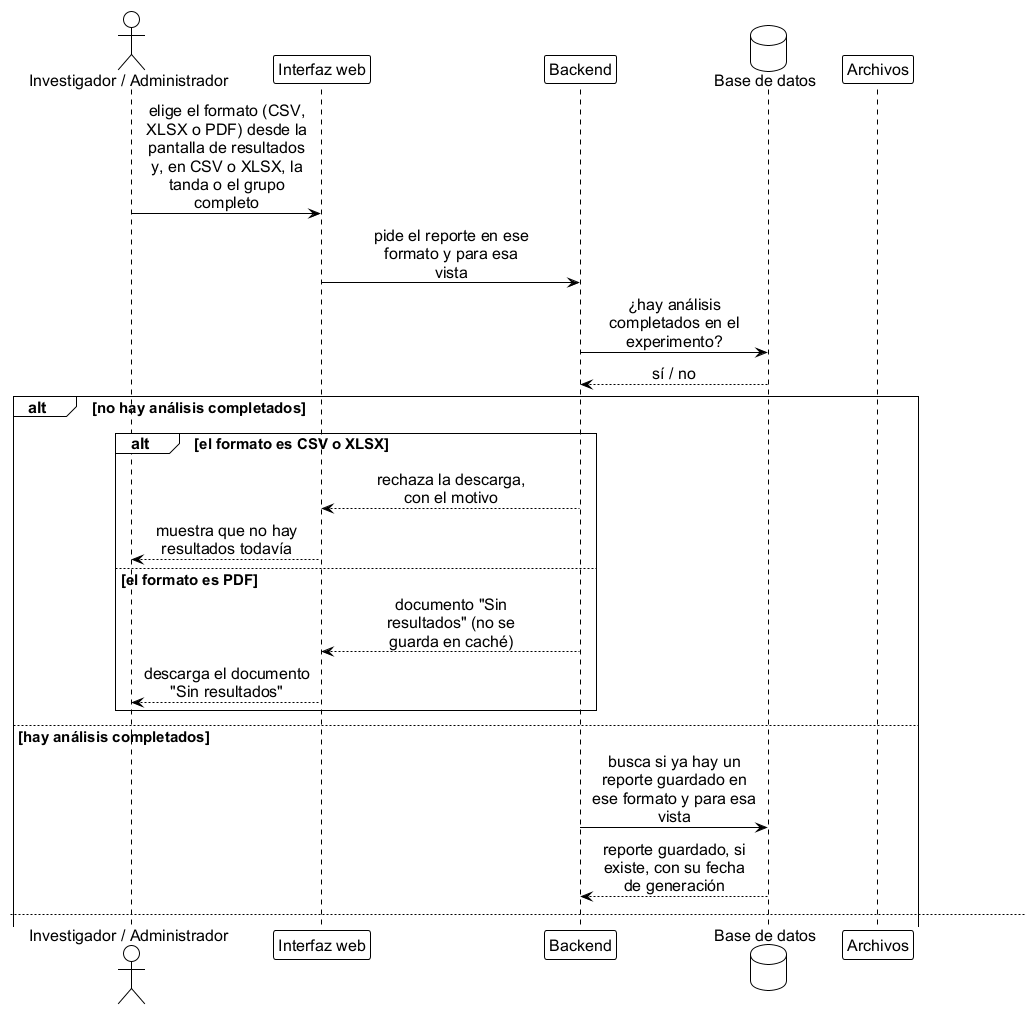

The diagram above was rendered by PlantUML. Its source (embedded in the PNG):
@startuml seq_descarga_reportes
' ================================================================
'  Secuencia - Descarga de reportes (CSV, XLSX o PDF)
'  Base de datos FST | TT 2026-B066 | ESCOM-IPN
'  Frausto Robles Angel Ali . Rodriguez Verdin Sandoval Vanesa
' ----------------------------------------------------------------
'  Cubre CU-15 "Descargar reporte" y RF-22, RF-31.
'
'  Que se descarga:
'  - CSV y XLSX: la vista que el investigador tiene abierta, por grupo
'    o por tanda. Datos por espécimen y por minuto (tiempo, nado
'    activo, inmovilidad, escalamiento, conducta activa y "Sin ver",
'    con la media, la desviación estándar y la varianza de esa vista).
'  - PDF: el reporte de resultados del experimento, con la columna
'    "Sin ver". Es distinto del reporte de diagnóstico de CU-13.
'  - Las estadísticas son las del grupo o la tanda que se pidió.
'
'  Caché:
'  - El reporte guardado se invalida por eventos: corregir etiquetas,
'    reiniciar un análisis, editar el experimento, borrar una tanda o
'    el experimento, cambiar el nombre del creador, y cuando el Worker
'    completa o falla un análisis.
'  - Borrar un video no invalida el reporte: los resultados se
'    conservan (RF-26).
'  - En modo desarrollador no hay caché: cada descarga se genera de
'    nuevo.
'
'  Sin análisis completados: la descarga de CSV o XLSX se rechaza con
'    un aviso; el PDF muestra "Sin resultados" y ese PDF no se guarda
'    en caché.
'
'  Generar:
'      java -jar plantuml.jar -tpng diagramas/seq_descarga_reportes.puml
' ================================================================

!include estilo_doc.iuml

actor "Investigador / Administrador" as inv
participant "Interfaz web" as ui
participant Backend as api
database "Base de datos" as db
participant "Archivos" as fs

inv -> ui: elige el formato (CSV,\nXLSX o PDF) desde la\npantalla de resultados\ny, en CSV o XLSX, la\ntanda o el grupo\ncompleto
ui -> api: pide el reporte en ese\nformato y para esa\nvista

api -> db: ¿hay análisis\ncompletados en el\nexperimento?
db --> api: sí / no

alt no hay análisis completados
  alt el formato es CSV o XLSX
    api --> ui: rechaza la descarga,\ncon el motivo
    ui --> inv: muestra que no hay\nresultados todavía
  else el formato es PDF
    api --> ui: documento "Sin\nresultados" (no se\nguarda en caché)
    ui --> inv: descarga el documento\n"Sin resultados"
  end
else hay análisis completados
  api -> db: busca si ya hay un\nreporte guardado en\nese formato y para esa\nvista
  db --> api: reporte guardado, si\nexiste, con su fecha\nde generación

newpage
  alt no hay reporte vigente guardado
    note over api
      Eventos que invalidan el reporte: corregir etiquetas,
      reiniciar un análisis, editar el experimento, borrar una tanda
      o el experimento, cambiar el nombre del creador, y que el Worker
      complete o falle un análisis. Borrar un video no invalida.
    end note
    api -> api: genera el archivo con\nlos datos actuales, de\nla vista pedida
    api -> fs: guarda el archivo\ngenerado
    api -> db: registra el reporte\nnuevo
  else el reporte guardado sigue vigente
    api -> fs: recupera el archivo ya\nguardado
  end
end

note right of api
  CSV / XLSX: datos por espécimen y por minuto, con "Sin ver",
  más la media, la desviación estándar y la varianza de la vista
  (grupo o tanda), entre los especímenes de esa vista (RF-31).

  PDF: reporte de resultados del experimento, con la columna
  "Sin ver"; distinto del reporte de diagnóstico de CU-13.
end note

api --> ui: archivo listo
ui --> inv: descarga inmediata en\nel navegador

@enduml